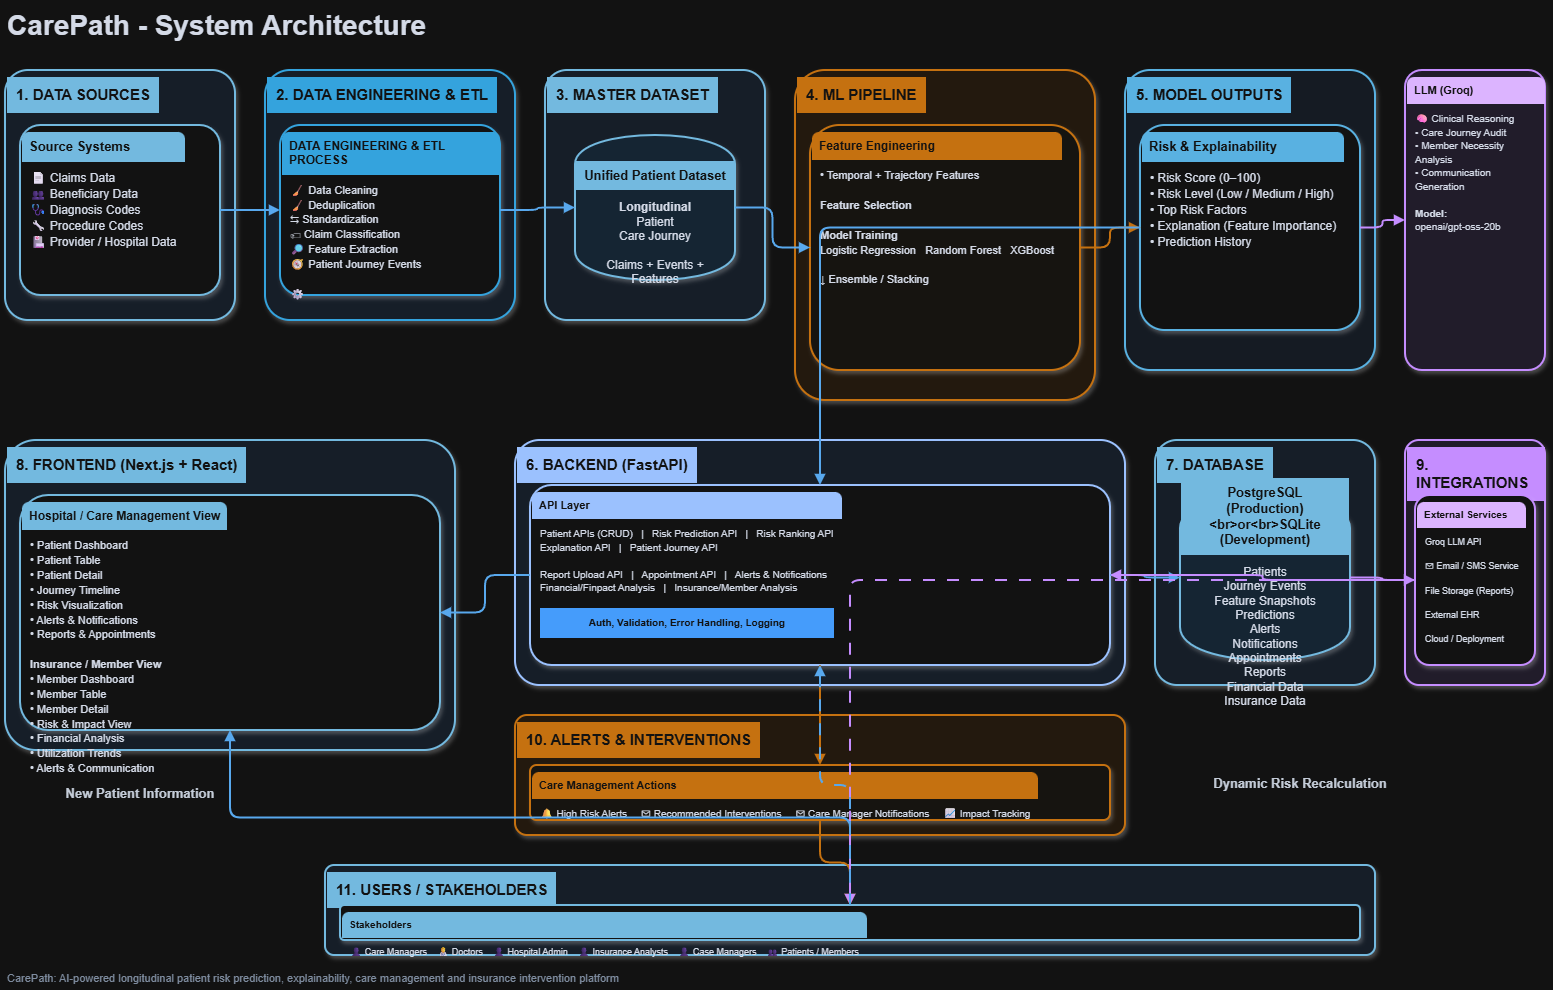

The diagram above was exported from draw.io. Its source (the exported page's mxGraphModel, read from the mxfile embedded in the PNG):
<mxGraphModel dx="2315" dy="1618" grid="1" gridSize="10" guides="1" tooltips="1" connect="1" arrows="1" fold="1" page="1" pageScale="1" pageWidth="1600" pageHeight="1000" math="0" shadow="0">
  <root>
    <mxCell id="0" />
    <mxCell id="1" parent="0" />
    <mxCell id="text_2" parent="1" style="text;html=1;whiteSpace=wrap;rounded=0;fillColor=none;strokeColor=none;align=center;verticalAlign=middle;fontSize=14;fontColor=#1F2937;fontSize=28;fontStyle=1;fontColor=#111827;align=left;" value="CarePath - System Architecture" vertex="1">
      <mxGeometry height="50" width="1540" x="30" y="20" as="geometry" />
    </mxCell>
    <mxCell id="section_3" parent="1" style="rounded=1;whiteSpace=wrap;html=1;fillColor=#EAF3FF;strokeColor=#075985;strokeWidth=2;shadow=1;arcSize=10;align=left;verticalAlign=top;" value="&lt;div style='font-size:15px;font-weight:bold;color:#FFFFFF;background:#075985;padding:9px;text-align:left'&gt;1. DATA SOURCES&lt;/div&gt;" vertex="1">
      <mxGeometry height="250" width="230" x="30" y="90" as="geometry" />
    </mxCell>
    <mxCell id="box_4" parent="1" style="rounded=1;whiteSpace=wrap;html=1;fillColor=#FFFFFF;strokeColor=#075985;strokeWidth=2;shadow=1;arcSize=12;align=left;verticalAlign=top;" value="&lt;div style='font-size:13px;font-weight:bold;color:#FFFFFF;background:#075985;padding:7px;border-radius:7px 7px 0 0'&gt;Source Systems&lt;/div&gt;&lt;div style='font-size:12px;color:#111827;padding:8px;text-align:left;line-height:1.35'&gt;📄 Claims Data&lt;br&gt;👥 Beneficiary Data&lt;br&gt;🩺 Diagnosis Codes&lt;br&gt;🔧 Procedure Codes&lt;br&gt;🏥 Provider / Hospital Data&lt;/div&gt;" vertex="1">
      <mxGeometry height="170" width="200" x="45" y="145" as="geometry" />
    </mxCell>
    <mxCell id="section_5" parent="1" style="rounded=1;whiteSpace=wrap;html=1;fillColor=#EAF3FF;strokeColor=#0284C7;strokeWidth=2;shadow=1;arcSize=10;align=left;verticalAlign=top;" value="&lt;div style='font-size:15px;font-weight:bold;color:#FFFFFF;background:#0284C7;padding:9px;text-align:left'&gt;2. DATA ENGINEERING &amp;amp; ETL&lt;/div&gt;" vertex="1">
      <mxGeometry height="250" width="250" x="290" y="90" as="geometry" />
    </mxCell>
    <mxCell id="box_6" parent="1" style="rounded=1;whiteSpace=wrap;html=1;fillColor=#FFFFFF;strokeColor=#0284C7;strokeWidth=2;shadow=1;arcSize=12;align=left;verticalAlign=top;" value="&lt;div style='font-size:12px;font-weight:bold;color:#FFFFFF;background:#0284C7;padding:7px;border-radius:7px 7px 0 0'&gt;DATA ENGINEERING &amp;amp; ETL PROCESS&lt;/div&gt;&lt;div style='font-size:11px;color:#111827;padding:8px;text-align:left;line-height:1.35'&gt;🧹 Data Cleaning&lt;br&gt;🧹 Deduplication&lt;br&gt;⇆ Standardization&lt;br&gt;🏷 Claim Classification&lt;br&gt;🔎 Feature Extraction&lt;br&gt;🧭 Patient Journey Events&lt;br&gt;&lt;br&gt;⚙&lt;/div&gt;" vertex="1">
      <mxGeometry height="170" width="220" x="305" y="145" as="geometry" />
    </mxCell>
    <mxCell id="section_7" parent="1" style="rounded=1;whiteSpace=wrap;html=1;fillColor=#EAF3FF;strokeColor=#075985;strokeWidth=2;shadow=1;arcSize=10;align=left;verticalAlign=top;" value="&lt;div style='font-size:15px;font-weight:bold;color:#FFFFFF;background:#075985;padding:9px;text-align:left'&gt;3. MASTER DATASET&lt;/div&gt;" vertex="1">
      <mxGeometry height="250" width="220" x="570" y="90" as="geometry" />
    </mxCell>
    <mxCell id="db_8" parent="1" style="shape=cylinder;whiteSpace=wrap;html=1;boundedLbl=1;fillColor=#DCEEFF;strokeColor=#075985;strokeWidth=2;fontColor=#111827;shadow=1;" value="&lt;div style='font-size:13px;font-weight:bold;color:#FFFFFF;background:#075985;padding:7px;text-align:center'&gt;Unified Patient Dataset&lt;/div&gt;&lt;div style='font-size:12px;color:#111827;padding:10px;text-align:center'&gt;&lt;b&gt;Longitudinal&lt;/b&gt;&lt;br&gt;Patient&lt;br&gt;Care Journey&lt;br&gt;&lt;br&gt;Claims + Events + Features&lt;/div&gt;" vertex="1">
      <mxGeometry height="145" width="160" x="600" y="155" as="geometry" />
    </mxCell>
    <mxCell id="section_9" parent="1" style="rounded=1;whiteSpace=wrap;html=1;fillColor=#FFF3E6;strokeColor=#D97706;strokeWidth=2;shadow=1;arcSize=10;align=left;verticalAlign=top;" value="&lt;div style='font-size:15px;font-weight:bold;color:#FFFFFF;background:#D97706;padding:9px;text-align:left'&gt;4. ML PIPELINE&lt;/div&gt;" vertex="1">
      <mxGeometry height="330" width="300" x="820" y="90" as="geometry" />
    </mxCell>
    <mxCell id="box_10" parent="1" style="rounded=1;whiteSpace=wrap;html=1;fillColor=#FFFDF8;strokeColor=#D97706;strokeWidth=2;shadow=1;arcSize=12;align=left;verticalAlign=top;" value="&lt;div style='font-size:12px;font-weight:bold;color:#FFFFFF;background:#D97706;padding:7px;border-radius:7px 7px 0 0'&gt;Feature Engineering&lt;/div&gt;&lt;div style='font-size:11px;color:#111827;padding:8px;text-align:left;line-height:1.35'&gt;• Temporal + Trajectory Features&lt;br&gt;&lt;br&gt;&lt;b&gt;Feature Selection&lt;/b&gt;&lt;br&gt;&lt;br&gt;&lt;b&gt;Model Training&lt;/b&gt;&lt;br&gt;Logistic Regression &amp;nbsp; Random Forest &amp;nbsp; XGBoost&lt;br&gt;&lt;br&gt;↓ Ensemble / Stacking&lt;/div&gt;" vertex="1">
      <mxGeometry height="245" width="270" x="835" y="145" as="geometry" />
    </mxCell>
    <mxCell id="section_11" parent="1" style="rounded=1;whiteSpace=wrap;html=1;fillColor=#EEF6FF;strokeColor=#0369A1;strokeWidth=2;shadow=1;arcSize=10;align=left;verticalAlign=top;" value="&lt;div style='font-size:15px;font-weight:bold;color:#FFFFFF;background:#0369A1;padding:9px;text-align:left'&gt;5. MODEL OUTPUTS&lt;/div&gt;" vertex="1">
      <mxGeometry height="300" width="250" x="1150" y="90" as="geometry" />
    </mxCell>
    <mxCell id="box_12" parent="1" style="rounded=1;whiteSpace=wrap;html=1;fillColor=#FFFFFF;strokeColor=#0369A1;strokeWidth=2;shadow=1;arcSize=12;align=left;verticalAlign=top;" value="&lt;div style='font-size:13px;font-weight:bold;color:#FFFFFF;background:#0369A1;padding:7px;border-radius:7px 7px 0 0'&gt;Risk &amp;amp; Explainability&lt;/div&gt;&lt;div style='font-size:12px;color:#111827;padding:8px;text-align:left;line-height:1.35'&gt;• Risk Score (0–100)&lt;br&gt;• Risk Level (Low / Medium / High)&lt;br&gt;• Top Risk Factors&lt;br&gt;• Explanation (Feature Importance)&lt;br&gt;• Prediction History&lt;/div&gt;" vertex="1">
      <mxGeometry height="205" width="220" x="1165" y="145" as="geometry" />
    </mxCell>
    <mxCell id="box_13" parent="1" style="rounded=1;whiteSpace=wrap;html=1;fillColor=#F4EEFF;strokeColor=#7C3AED;strokeWidth=2;shadow=1;arcSize=12;align=left;verticalAlign=top;" value="&lt;div style='font-size:11px;font-weight:bold;color:#FFFFFF;background:#4C1D95;padding:7px;border-radius:7px 7px 0 0'&gt;LLM (Groq)&lt;/div&gt;&lt;div style='font-size:10px;color:#111827;padding:8px;text-align:left;line-height:1.35'&gt;🧠 Clinical Reasoning&lt;br&gt;• Care Journey Audit&lt;br&gt;• Member Necessity Analysis&lt;br&gt;• Communication Generation&lt;br&gt;&lt;br&gt;&lt;b&gt;Model:&lt;/b&gt;&lt;br&gt;openai/gpt-oss-20b&lt;/div&gt;" vertex="1">
      <mxGeometry height="300" width="140" x="1430" y="90" as="geometry" />
    </mxCell>
    <mxCell id="section_14" parent="1" style="rounded=1;whiteSpace=wrap;html=1;fillColor=#EAF3FF;strokeColor=#0F3B82;strokeWidth=2;shadow=1;arcSize=10;align=left;verticalAlign=top;" value="&lt;div style='font-size:15px;font-weight:bold;color:#FFFFFF;background:#0F3B82;padding:9px;text-align:left'&gt;6. BACKEND (FastAPI)&lt;/div&gt;" vertex="1">
      <mxGeometry height="245" width="610" x="540" y="460" as="geometry" />
    </mxCell>
    <mxCell id="box_15" parent="1" style="rounded=1;whiteSpace=wrap;html=1;fillColor=#FFFFFF;strokeColor=#0F3B82;strokeWidth=2;shadow=1;arcSize=12;align=left;verticalAlign=top;" value="&lt;div style='font-size:11px;font-weight:bold;color:#FFFFFF;background:#0F3B82;padding:7px;border-radius:7px 7px 0 0'&gt;API Layer&lt;/div&gt;&lt;div style='font-size:10px;color:#111827;padding:8px;text-align:left;line-height:1.35'&gt;Patient APIs (CRUD) &amp;nbsp; | &amp;nbsp; Risk Prediction API &amp;nbsp; | &amp;nbsp; Risk Ranking API&lt;br&gt;Explanation API &amp;nbsp; | &amp;nbsp; Patient Journey API&lt;br&gt;&lt;br&gt;Report Upload API &amp;nbsp; | &amp;nbsp; Appointment API &amp;nbsp; | &amp;nbsp; Alerts &amp; Notifications&lt;br&gt;Financial/Finpact Analysis &amp;nbsp; | &amp;nbsp; Insurance/Member Analysis&lt;br&gt;&lt;br&gt;&lt;div style='background:#1479E8;color:white;padding:8px;text-align:center'&gt;&lt;b&gt;Auth, Validation, Error Handling, Logging&lt;/b&gt;&lt;/div&gt;&lt;/div&gt;" vertex="1">
      <mxGeometry height="180" width="580" x="555" y="505" as="geometry" />
    </mxCell>
    <mxCell id="section_16" parent="1" style="rounded=1;whiteSpace=wrap;html=1;fillColor=#EAF3FF;strokeColor=#075985;strokeWidth=2;shadow=1;arcSize=10;align=left;verticalAlign=top;" value="&lt;div style='font-size:15px;font-weight:bold;color:#FFFFFF;background:#075985;padding:9px;text-align:left'&gt;7. DATABASE&lt;/div&gt;" vertex="1">
      <mxGeometry height="245" width="220" x="1180" y="460" as="geometry" />
    </mxCell>
    <mxCell id="db_17" parent="1" style="shape=cylinder;whiteSpace=wrap;html=1;boundedLbl=1;fillColor=#DCEEFF;strokeColor=#075985;strokeWidth=2;fontColor=#111827;shadow=1;" value="&lt;div style='font-size:13px;font-weight:bold;color:#FFFFFF;background:#075985;padding:7px;text-align:center'&gt;PostgreSQL (Production)&amp;lt;br&amp;gt;or&amp;lt;br&amp;gt;SQLite (Development)&lt;/div&gt;&lt;div style='font-size:12px;color:#111827;padding:10px;text-align:center'&gt;Patients&lt;br&gt;Journey Events&lt;br&gt;Feature Snapshots&lt;br&gt;Predictions&lt;br&gt;Alerts&lt;br&gt;Notifications&lt;br&gt;Appointments&lt;br&gt;Reports&lt;br&gt;Financial Data&lt;br&gt;Insurance Data&lt;/div&gt;" vertex="1">
      <mxGeometry height="165" width="170" x="1205" y="515" as="geometry" />
    </mxCell>
    <mxCell id="section_18" parent="1" style="rounded=1;whiteSpace=wrap;html=1;fillColor=#EAF3FF;strokeColor=#075985;strokeWidth=2;shadow=1;arcSize=10;align=left;verticalAlign=top;" value="&lt;div style='font-size:15px;font-weight:bold;color:#FFFFFF;background:#075985;padding:9px;text-align:left'&gt;8. FRONTEND (Next.js + React)&lt;/div&gt;" vertex="1">
      <mxGeometry height="310" width="450" x="30" y="460" as="geometry" />
    </mxCell>
    <mxCell id="box_19" parent="1" style="rounded=1;whiteSpace=wrap;html=1;fillColor=#FFFFFF;strokeColor=#075985;strokeWidth=2;shadow=1;arcSize=12;align=left;verticalAlign=top;" value="&lt;div style='font-size:12px;font-weight:bold;color:#FFFFFF;background:#075985;padding:7px;border-radius:7px 7px 0 0'&gt;Hospital / Care Management View&lt;/div&gt;&lt;div style='font-size:11px;color:#111827;padding:8px;text-align:left;line-height:1.35'&gt;• Patient Dashboard&lt;br&gt;• Patient Table&lt;br&gt;• Patient Detail&lt;br&gt;• Journey Timeline&lt;br&gt;• Risk Visualization&lt;br&gt;• Alerts &amp; Notifications&lt;br&gt;• Reports &amp; Appointments&lt;br&gt;&lt;br&gt;&lt;b&gt;Insurance / Member View&lt;/b&gt;&lt;br&gt;• Member Dashboard&lt;br&gt;• Member Table&lt;br&gt;• Member Detail&lt;br&gt;• Risk &amp; Impact View&lt;br&gt;• Financial Analysis&lt;br&gt;• Utilization Trends&lt;br&gt;• Alerts &amp; Communication&lt;/div&gt;" vertex="1">
      <mxGeometry height="235" width="420" x="45" y="515" as="geometry" />
    </mxCell>
    <mxCell id="section_20" parent="1" style="rounded=1;whiteSpace=wrap;html=1;fillColor=#F4EEFF;strokeColor=#7C3AED;strokeWidth=2;shadow=1;arcSize=10;align=left;verticalAlign=top;" value="&lt;div style='font-size:15px;font-weight:bold;color:#FFFFFF;background:#7C3AED;padding:9px;text-align:left'&gt;9. INTEGRATIONS&lt;/div&gt;" vertex="1">
      <mxGeometry height="245" width="140" x="1430" y="460" as="geometry" />
    </mxCell>
    <mxCell id="box_21" parent="1" style="rounded=1;whiteSpace=wrap;html=1;fillColor=#FFFFFF;strokeColor=#7C3AED;strokeWidth=2;shadow=1;arcSize=12;align=left;verticalAlign=top;" value="&lt;div style=&quot;font-size: 10px; font-weight: bold; color: rgb(255, 255, 255); background: rgb(76, 29, 149); padding: 7px; border-radius: 7px 7px 0px 0px;&quot;&gt;External Services&lt;/div&gt;&lt;div style=&quot;font-size: 9px; color: rgb(17, 24, 39); padding: 8px; text-align: left; line-height: 1.35;&quot;&gt;Groq LLM API&lt;br&gt;&lt;br&gt;✉ Email / SMS Service&lt;br&gt;&lt;br&gt;File Storage (Reports)&lt;br&gt;&lt;br&gt;External EHR&lt;br&gt;&lt;br&gt;Cloud / Deployment&lt;/div&gt;" vertex="1">
      <mxGeometry height="170" width="120" x="1440" y="515" as="geometry" />
    </mxCell>
    <mxCell id="section_22" parent="1" style="rounded=1;whiteSpace=wrap;html=1;fillColor=#FFF3E6;strokeColor=#D97706;strokeWidth=2;shadow=1;arcSize=10;align=left;verticalAlign=top;" value="&lt;div style='font-size:15px;font-weight:bold;color:#FFFFFF;background:#D97706;padding:9px;text-align:left'&gt;10. ALERTS &amp;amp; INTERVENTIONS&lt;/div&gt;" vertex="1">
      <mxGeometry height="120" width="610" x="540" y="735" as="geometry" />
    </mxCell>
    <mxCell id="box_23" parent="1" style="rounded=1;whiteSpace=wrap;html=1;fillColor=#FFFDF8;strokeColor=#D97706;strokeWidth=2;shadow=1;arcSize=12;align=left;verticalAlign=top;" value="&lt;div style='font-size:11px;font-weight:bold;color:#FFFFFF;background:#D97706;padding:7px;border-radius:7px 7px 0 0'&gt;Care Management Actions&lt;/div&gt;&lt;div style='font-size:10px;color:#111827;padding:8px;text-align:left;line-height:1.35'&gt;🔔 High Risk Alerts &amp;nbsp;&amp;nbsp;&amp;nbsp; ✉ Recommended Interventions &amp;nbsp;&amp;nbsp;&amp;nbsp; ✉ Care Manager Notifications &amp;nbsp;&amp;nbsp;&amp;nbsp; 📈 Impact Tracking&lt;/div&gt;" vertex="1">
      <mxGeometry height="55" width="580" x="555" y="785" as="geometry" />
    </mxCell>
    <mxCell id="section_24" parent="1" style="rounded=1;whiteSpace=wrap;html=1;fillColor=#EAF3FF;strokeColor=#075985;strokeWidth=2;shadow=1;arcSize=10;align=left;verticalAlign=top;" value="&lt;div style='font-size:15px;font-weight:bold;color:#FFFFFF;background:#075985;padding:9px;text-align:left'&gt;11. USERS / STAKEHOLDERS&lt;/div&gt;" vertex="1">
      <mxGeometry height="90" width="1050" x="350" y="885" as="geometry" />
    </mxCell>
    <mxCell id="box_25" parent="1" style="rounded=1;whiteSpace=wrap;html=1;fillColor=#FFFFFF;strokeColor=#075985;strokeWidth=2;shadow=1;arcSize=12;align=left;verticalAlign=top;" value="&lt;div style='font-size:10px;font-weight:bold;color:#FFFFFF;background:#075985;padding:7px;border-radius:7px 7px 0 0'&gt;Stakeholders&lt;/div&gt;&lt;div style='font-size:9px;color:#111827;padding:8px;text-align:left;line-height:1.35'&gt;👤 Care Managers &amp;nbsp;&amp;nbsp; 👨⚕ Doctors &amp;nbsp;&amp;nbsp; 👤 Hospital Admin &amp;nbsp;&amp;nbsp; 👤 Insurance Analysts &amp;nbsp;&amp;nbsp; 👤 Case Managers &amp;nbsp;&amp;nbsp; 👥 Patients / Members&lt;/div&gt;" vertex="1">
      <mxGeometry height="35" width="1020" x="365" y="925" as="geometry" />
    </mxCell>
    <mxCell id="edge_26" edge="1" parent="1" source="box_4" style="edgeStyle=orthogonalEdgeStyle;rounded=1;orthogonalLoop=1;jettySize=auto;html=1;strokeColor=#0F6CBD;strokeWidth=2;endArrow=block;endFill=1;" target="box_6" value="">
      <mxGeometry relative="1" as="geometry" />
    </mxCell>
    <mxCell id="edge_27" edge="1" parent="1" source="box_6" style="edgeStyle=orthogonalEdgeStyle;rounded=1;orthogonalLoop=1;jettySize=auto;html=1;strokeColor=#0F6CBD;strokeWidth=2;endArrow=block;endFill=1;" target="db_8" value="">
      <mxGeometry relative="1" as="geometry" />
    </mxCell>
    <mxCell id="edge_28" edge="1" parent="1" source="db_8" style="edgeStyle=orthogonalEdgeStyle;rounded=1;orthogonalLoop=1;jettySize=auto;html=1;strokeColor=#0F6CBD;strokeWidth=2;endArrow=block;endFill=1;" target="box_10" value="">
      <mxGeometry relative="1" as="geometry" />
    </mxCell>
    <mxCell id="edge_29" edge="1" parent="1" source="box_10" style="edgeStyle=orthogonalEdgeStyle;rounded=1;orthogonalLoop=1;jettySize=auto;html=1;strokeColor=#D97706;strokeWidth=2;endArrow=block;endFill=1;" target="box_12" value="">
      <mxGeometry relative="1" as="geometry" />
    </mxCell>
    <mxCell id="edge_30" edge="1" parent="1" source="box_12" style="edgeStyle=orthogonalEdgeStyle;rounded=1;orthogonalLoop=1;jettySize=auto;html=1;strokeColor=#7C3AED;strokeWidth=2;endArrow=block;endFill=1;" target="box_13" value="">
      <mxGeometry relative="1" as="geometry" />
    </mxCell>
    <mxCell id="edge_31" edge="1" parent="1" source="box_12" style="edgeStyle=orthogonalEdgeStyle;rounded=1;orthogonalLoop=1;jettySize=auto;html=1;strokeColor=#0F6CBD;strokeWidth=2;endArrow=block;endFill=1;" target="box_15" value="">
      <mxGeometry relative="1" as="geometry" />
    </mxCell>
    <mxCell id="edge_32" edge="1" parent="1" source="box_15" style="edgeStyle=orthogonalEdgeStyle;rounded=1;orthogonalLoop=1;jettySize=auto;html=1;strokeColor=#0F6CBD;strokeWidth=2;endArrow=block;endFill=1;" target="db_17" value="">
      <mxGeometry relative="1" as="geometry" />
    </mxCell>
    <mxCell id="edge_33" edge="1" parent="1" source="db_17" style="edgeStyle=orthogonalEdgeStyle;rounded=1;orthogonalLoop=1;jettySize=auto;html=1;strokeColor=#7C3AED;strokeWidth=2;endArrow=block;endFill=1;" target="box_21" value="">
      <mxGeometry relative="1" as="geometry" />
    </mxCell>
    <mxCell id="edge_34" edge="1" parent="1" source="box_15" style="edgeStyle=orthogonalEdgeStyle;rounded=1;orthogonalLoop=1;jettySize=auto;html=1;strokeColor=#0F6CBD;strokeWidth=2;endArrow=block;endFill=1;" target="box_19" value="">
      <mxGeometry relative="1" as="geometry" />
    </mxCell>
    <mxCell id="edge_35" edge="1" parent="1" source="box_15" style="edgeStyle=orthogonalEdgeStyle;rounded=1;orthogonalLoop=1;jettySize=auto;html=1;strokeColor=#D97706;strokeWidth=2;endArrow=block;endFill=1;" target="box_23" value="">
      <mxGeometry relative="1" as="geometry" />
    </mxCell>
    <mxCell id="edge_36" edge="1" parent="1" source="box_23" style="edgeStyle=orthogonalEdgeStyle;rounded=1;orthogonalLoop=1;jettySize=auto;html=1;strokeColor=#D97706;strokeWidth=2;endArrow=block;endFill=1;" target="box_25" value="">
      <mxGeometry relative="1" as="geometry" />
    </mxCell>
    <mxCell id="edge_37" edge="1" parent="1" source="box_25" style="edgeStyle=orthogonalEdgeStyle;rounded=1;orthogonalLoop=1;jettySize=auto;html=1;strokeColor=#0F6CBD;strokeWidth=2;endArrow=block;endFill=1;" target="box_19" value="">
      <mxGeometry relative="1" as="geometry" />
    </mxCell>
    <mxCell id="edge_38" edge="1" parent="1" source="box_21" style="edgeStyle=orthogonalEdgeStyle;rounded=1;orthogonalLoop=1;jettySize=auto;html=1;strokeColor=#7C3AED;strokeWidth=2;endArrow=block;endFill=1;dashed=1;dashPattern=6 6;" target="box_25" value="">
      <mxGeometry relative="1" as="geometry" />
    </mxCell>
    <mxCell id="edge_39" edge="1" parent="1" source="box_21" style="edgeStyle=orthogonalEdgeStyle;rounded=1;orthogonalLoop=1;jettySize=auto;html=1;strokeColor=#7C3AED;strokeWidth=2;endArrow=block;endFill=1;" target="box_15" value="">
      <mxGeometry relative="1" as="geometry" />
    </mxCell>
    <mxCell id="edge_40" edge="1" parent="1" source="box_25" style="edgeStyle=orthogonalEdgeStyle;rounded=1;orthogonalLoop=1;jettySize=auto;html=1;strokeColor=#0F6CBD;strokeWidth=2;endArrow=block;endFill=1;dashed=1;dashPattern=6 6;" target="box_15" value="">
      <mxGeometry relative="1" as="geometry" />
    </mxCell>
    <mxCell id="text_41" parent="1" style="text;html=1;whiteSpace=wrap;rounded=0;fillColor=none;strokeColor=none;align=center;verticalAlign=middle;fontSize=14;fontColor=#1F2937;fontSize=13;fontStyle=1;fontColor=#1F2937;" value="New Patient Information" vertex="1">
      <mxGeometry height="45" width="170" x="80" y="790" as="geometry" />
    </mxCell>
    <mxCell id="text_42" parent="1" style="text;html=1;whiteSpace=wrap;rounded=0;fillColor=none;strokeColor=none;align=center;verticalAlign=middle;fontSize=14;fontColor=#1F2937;fontSize=13;fontStyle=1;fontColor=#1F2937;" value="Dynamic Risk Recalculation" vertex="1">
      <mxGeometry height="45" width="210" x="1220" y="780" as="geometry" />
    </mxCell>
    <mxCell id="text_43" parent="1" style="text;html=1;whiteSpace=wrap;rounded=0;fillColor=none;strokeColor=none;align=center;verticalAlign=middle;fontSize=14;fontColor=#1F2937;fontSize=11;fontColor=#64748B;align=left;" value="CarePath: AI-powered longitudinal patient risk prediction, explainability, care management and insurance intervention platform" vertex="1">
      <mxGeometry height="25" width="1540" x="30" y="985" as="geometry" />
    </mxCell>
  </root>
</mxGraphModel>